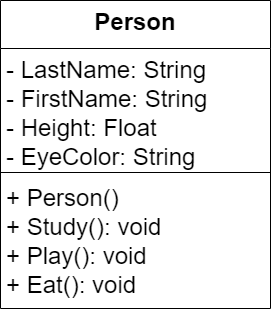

The diagram above was exported from draw.io. Its source (the exported page's mxGraphModel, read from the mxfile embedded in the PNG):
<mxGraphModel dx="880" dy="777" grid="1" gridSize="10" guides="1" tooltips="1" connect="1" arrows="1" fold="1" page="1" pageScale="1" pageWidth="850" pageHeight="1100" math="0" shadow="0">
  <root>
    <mxCell id="0" />
    <mxCell id="1" parent="0" />
    <mxCell id="2" value="Person" style="swimlane;fontStyle=1;align=center;verticalAlign=top;childLayout=stackLayout;horizontal=1;startSize=48;horizontalStack=0;resizeParent=1;resizeParentMax=0;resizeLast=0;collapsible=1;marginBottom=0;strokeWidth=1;fontSize=24;" parent="1" vertex="1">
      <mxGeometry x="210" y="70" width="270" height="308" as="geometry" />
    </mxCell>
    <mxCell id="3" value="- LastName: String&#10;- FirstName: String &#10;- Height: Float&#10;- EyeColor: String" style="text;strokeColor=none;fillColor=none;align=left;verticalAlign=top;spacingLeft=4;spacingRight=4;overflow=hidden;rotatable=0;points=[[0,0.5],[1,0.5]];portConstraint=eastwest;fontSize=24;" parent="2" vertex="1">
      <mxGeometry y="48" width="270" height="120" as="geometry" />
    </mxCell>
    <mxCell id="4" value="" style="line;strokeWidth=1;fillColor=none;align=left;verticalAlign=middle;spacingTop=-1;spacingLeft=3;spacingRight=3;rotatable=0;labelPosition=right;points=[];portConstraint=eastwest;fontSize=24;" parent="2" vertex="1">
      <mxGeometry y="168" width="270" height="8" as="geometry" />
    </mxCell>
    <mxCell id="5" value="+ Person()&#10;+ Study(): void&#10;+ Play(): void&#10;+ Eat(): void" style="text;strokeColor=none;fillColor=none;align=left;verticalAlign=top;spacingLeft=4;spacingRight=4;overflow=hidden;rotatable=0;points=[[0,0.5],[1,0.5]];portConstraint=eastwest;fontSize=24;" parent="2" vertex="1">
      <mxGeometry y="176" width="270" height="132" as="geometry" />
    </mxCell>
    <mxCell id="7U9o3_pPV2blxii3VWnT-5" style="edgeStyle=orthogonalEdgeStyle;rounded=0;orthogonalLoop=1;jettySize=auto;html=1;exitX=1;exitY=0.5;exitDx=0;exitDy=0;fontSize=24;" edge="1" parent="2" source="3" target="3">
      <mxGeometry relative="1" as="geometry" />
    </mxCell>
  </root>
</mxGraphModel>